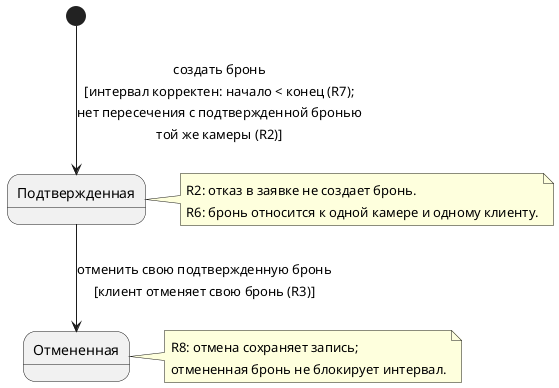

The diagram above was rendered by PlantUML. Its source (embedded in the PNG):
@startuml
state "Подтвержденная" as Confirmed
state "Отмененная" as Cancelled

[*] --> Confirmed : создать бронь\n[интервал корректен: начало < конец (R7);\nнет пересечения с подтвержденной бронью\nтой же камеры (R2)]
Confirmed --> Cancelled : отменить свою подтвержденную бронь\n[клиент отменяет свою бронь (R3)]

note right of Confirmed
  R2: отказ в заявке не создает бронь.
  R6: бронь относится к одной камере и одному клиенту.
end note

note right of Cancelled
  R8: отмена сохраняет запись;
  отмененная бронь не блокирует интервал.
end note
@enduml